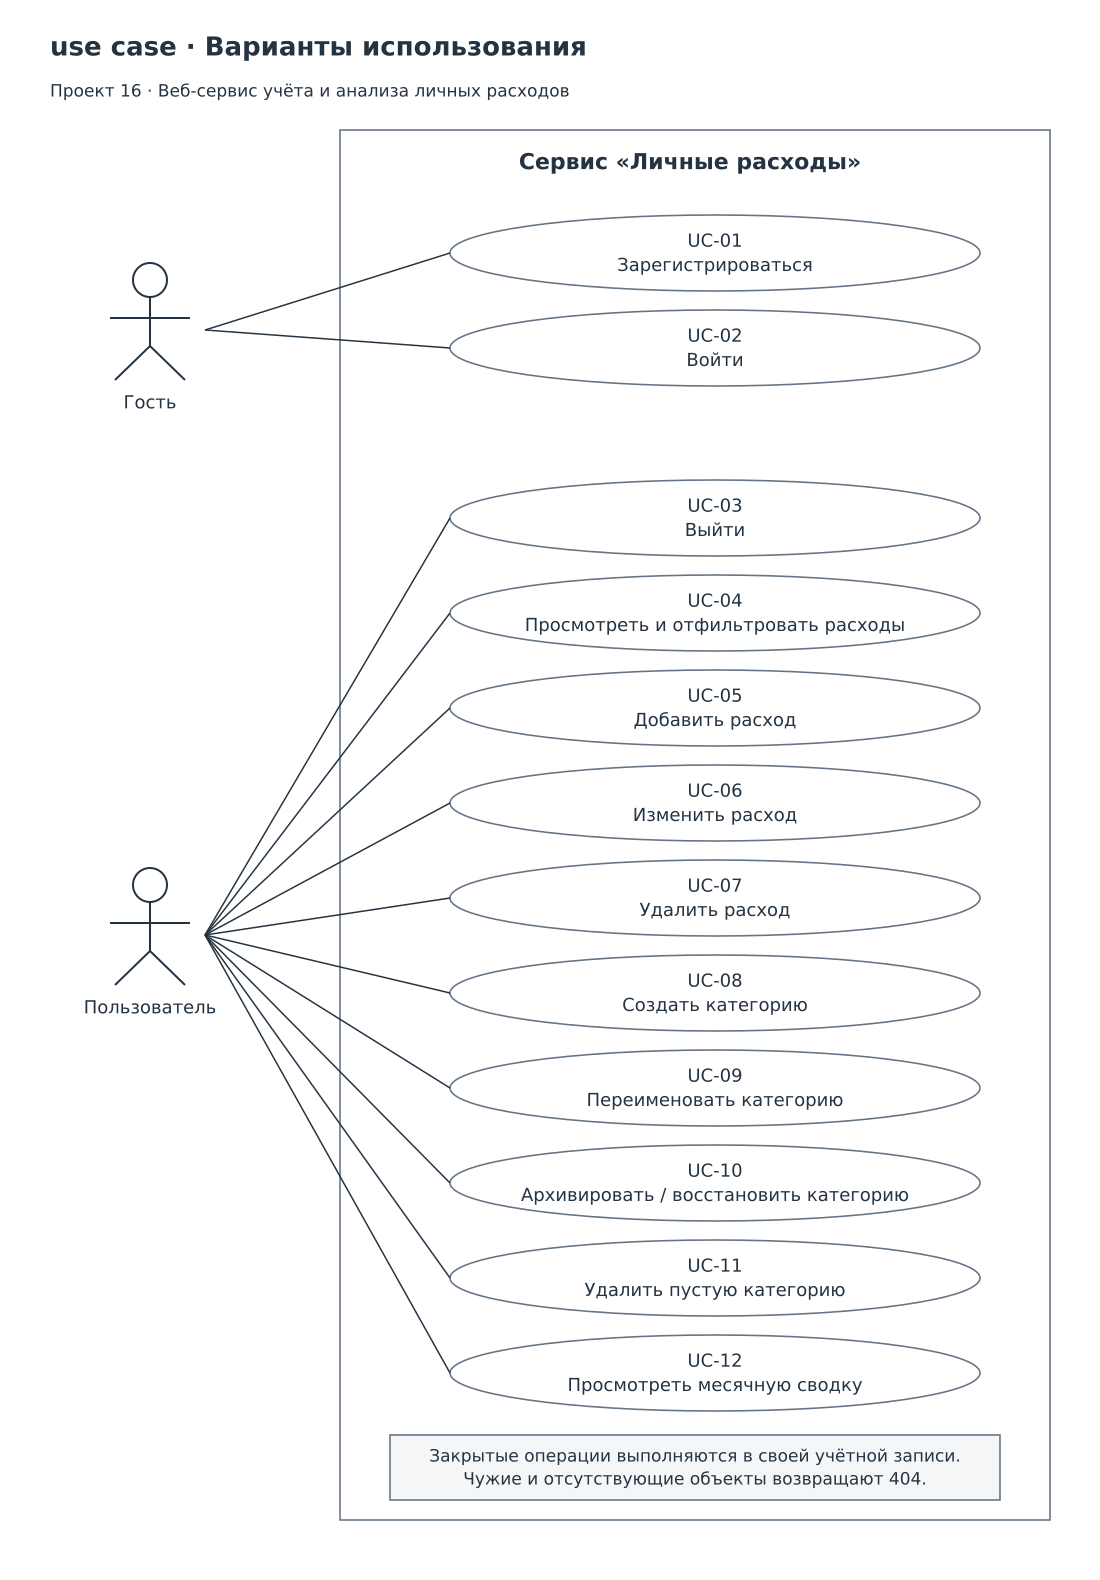

The diagram above was exported from draw.io. Its source (the exported page's mxGraphModel, read from the mxfile embedded in the PNG):
<mxGraphModel page="1" pageWidth="1100" pageHeight="1580" grid="1" gridSize="10">
  <root>
    <mxCell id="0" />
    <mxCell id="1" parent="0" />
    <mxCell id="title" value="use case · Варианты использования" vertex="1" parent="1" style="text;strokeColor=none;fillColor=none;align=left;verticalAlign=middle;fontSize=26;fontStyle=1;whiteSpace=wrap;spacing=10;html=0;fontFamily=DejaVu Sans;fontColor=#243342;">
      <mxGeometry as="geometry" x="40" y="24" width="1020" height="46" />
    </mxCell>
    <mxCell id="subtitle" value="Проект 16 · Веб-сервис учёта и анализа личных расходов" vertex="1" parent="1" style="text;strokeColor=none;fillColor=none;align=left;verticalAlign=middle;fontSize=17;fontStyle=0;whiteSpace=wrap;spacing=10;html=0;fontFamily=DejaVu Sans;fontColor=#243342;">
      <mxGeometry as="geometry" x="40" y="76" width="1020" height="30" />
    </mxCell>
    <mxCell id="system" value="" vertex="1" parent="1" style="rounded=0;fillColor=white;strokeColor=#657585;fontSize=18;fontStyle=0;whiteSpace=wrap;align=center;verticalAlign=middle;html=0;fontFamily=DejaVu Sans;fontColor=#243342;">
      <mxGeometry as="geometry" x="340" y="130" width="710" height="1390" />
    </mxCell>
    <mxCell id="sys-name" value="Сервис «Личные расходы»" vertex="1" parent="1" style="text;strokeColor=none;fillColor=none;align=center;verticalAlign=middle;fontSize=22;fontStyle=1;whiteSpace=wrap;spacing=10;html=0;fontFamily=DejaVu Sans;fontColor=#243342;">
      <mxGeometry as="geometry" x="355" y="142" width="670" height="40" />
    </mxCell>
    <mxCell id="guest" value="Гость" vertex="1" parent="1" style="shape=umlActor;verticalLabelPosition=bottom;verticalAlign=top;fillColor=white;strokeColor=#243342;fontSize=18;html=0;fontFamily=DejaVu Sans;fontColor=#243342;">
      <mxGeometry as="geometry" x="95" y="260" width="110" height="140" />
    </mxCell>
    <mxCell id="user" value="Пользователь" vertex="1" parent="1" style="shape=umlActor;verticalLabelPosition=bottom;verticalAlign=top;fillColor=white;strokeColor=#243342;fontSize=18;html=0;fontFamily=DejaVu Sans;fontColor=#243342;">
      <mxGeometry as="geometry" x="95" y="865" width="110" height="140" />
    </mxCell>
    <mxCell id="uc1" value="UC-01&#10;Зарегистрироваться" vertex="1" parent="1" style="ellipse;fillColor=white;strokeColor=#657585;fontSize=18;fontStyle=0;whiteSpace=wrap;align=center;verticalAlign=middle;html=0;fontFamily=DejaVu Sans;fontColor=#243342;">
      <mxGeometry as="geometry" x="450" y="215" width="530" height="76" />
    </mxCell>
    <mxCell id="a0" edge="1" parent="1" style="edgeStyle=none;endArrow=none;strokeColor=#243342;strokeWidth=1.5;dashed=0;html=0;exitX=1.0;exitY=0.5;exitPerimeter=0;entryX=0.0;entryY=0.5;entryPerimeter=0;" source="guest" target="uc1">
      <mxGeometry as="geometry" relative="1">
        <mxPoint as="sourcePoint" x="205" y="330" />
        <mxPoint as="targetPoint" x="450" y="253" />
      </mxGeometry>
    </mxCell>
    <mxCell id="uc2" value="UC-02&#10;Войти" vertex="1" parent="1" style="ellipse;fillColor=white;strokeColor=#657585;fontSize=18;fontStyle=0;whiteSpace=wrap;align=center;verticalAlign=middle;html=0;fontFamily=DejaVu Sans;fontColor=#243342;">
      <mxGeometry as="geometry" x="450" y="310" width="530" height="76" />
    </mxCell>
    <mxCell id="a1" edge="1" parent="1" style="edgeStyle=none;endArrow=none;strokeColor=#243342;strokeWidth=1.5;dashed=0;html=0;exitX=1.0;exitY=0.5;exitPerimeter=0;entryX=0.0;entryY=0.5;entryPerimeter=0;" source="guest" target="uc2">
      <mxGeometry as="geometry" relative="1">
        <mxPoint as="sourcePoint" x="205" y="330" />
        <mxPoint as="targetPoint" x="450" y="348" />
      </mxGeometry>
    </mxCell>
    <mxCell id="uc3" value="UC-03&#10;Выйти" vertex="1" parent="1" style="ellipse;fillColor=white;strokeColor=#657585;fontSize=18;fontStyle=0;whiteSpace=wrap;align=center;verticalAlign=middle;html=0;fontFamily=DejaVu Sans;fontColor=#243342;">
      <mxGeometry as="geometry" x="450" y="480" width="530" height="76" />
    </mxCell>
    <mxCell id="a2" edge="1" parent="1" style="edgeStyle=none;endArrow=none;strokeColor=#243342;strokeWidth=1.5;dashed=0;html=0;exitX=1.0;exitY=0.5;exitPerimeter=0;entryX=0.0;entryY=0.5;entryPerimeter=0;" source="user" target="uc3">
      <mxGeometry as="geometry" relative="1">
        <mxPoint as="sourcePoint" x="205" y="935" />
        <mxPoint as="targetPoint" x="450" y="518" />
      </mxGeometry>
    </mxCell>
    <mxCell id="uc4" value="UC-04&#10;Просмотреть и отфильтровать расходы" vertex="1" parent="1" style="ellipse;fillColor=white;strokeColor=#657585;fontSize=18;fontStyle=0;whiteSpace=wrap;align=center;verticalAlign=middle;html=0;fontFamily=DejaVu Sans;fontColor=#243342;">
      <mxGeometry as="geometry" x="450" y="575" width="530" height="76" />
    </mxCell>
    <mxCell id="a3" edge="1" parent="1" style="edgeStyle=none;endArrow=none;strokeColor=#243342;strokeWidth=1.5;dashed=0;html=0;exitX=1.0;exitY=0.5;exitPerimeter=0;entryX=0.0;entryY=0.5;entryPerimeter=0;" source="user" target="uc4">
      <mxGeometry as="geometry" relative="1">
        <mxPoint as="sourcePoint" x="205" y="935" />
        <mxPoint as="targetPoint" x="450" y="613" />
      </mxGeometry>
    </mxCell>
    <mxCell id="uc5" value="UC-05&#10;Добавить расход" vertex="1" parent="1" style="ellipse;fillColor=white;strokeColor=#657585;fontSize=18;fontStyle=0;whiteSpace=wrap;align=center;verticalAlign=middle;html=0;fontFamily=DejaVu Sans;fontColor=#243342;">
      <mxGeometry as="geometry" x="450" y="670" width="530" height="76" />
    </mxCell>
    <mxCell id="a4" edge="1" parent="1" style="edgeStyle=none;endArrow=none;strokeColor=#243342;strokeWidth=1.5;dashed=0;html=0;exitX=1.0;exitY=0.5;exitPerimeter=0;entryX=0.0;entryY=0.5;entryPerimeter=0;" source="user" target="uc5">
      <mxGeometry as="geometry" relative="1">
        <mxPoint as="sourcePoint" x="205" y="935" />
        <mxPoint as="targetPoint" x="450" y="708" />
      </mxGeometry>
    </mxCell>
    <mxCell id="uc6" value="UC-06&#10;Изменить расход" vertex="1" parent="1" style="ellipse;fillColor=white;strokeColor=#657585;fontSize=18;fontStyle=0;whiteSpace=wrap;align=center;verticalAlign=middle;html=0;fontFamily=DejaVu Sans;fontColor=#243342;">
      <mxGeometry as="geometry" x="450" y="765" width="530" height="76" />
    </mxCell>
    <mxCell id="a5" edge="1" parent="1" style="edgeStyle=none;endArrow=none;strokeColor=#243342;strokeWidth=1.5;dashed=0;html=0;exitX=1.0;exitY=0.5;exitPerimeter=0;entryX=0.0;entryY=0.5;entryPerimeter=0;" source="user" target="uc6">
      <mxGeometry as="geometry" relative="1">
        <mxPoint as="sourcePoint" x="205" y="935" />
        <mxPoint as="targetPoint" x="450" y="803" />
      </mxGeometry>
    </mxCell>
    <mxCell id="uc7" value="UC-07&#10;Удалить расход" vertex="1" parent="1" style="ellipse;fillColor=white;strokeColor=#657585;fontSize=18;fontStyle=0;whiteSpace=wrap;align=center;verticalAlign=middle;html=0;fontFamily=DejaVu Sans;fontColor=#243342;">
      <mxGeometry as="geometry" x="450" y="860" width="530" height="76" />
    </mxCell>
    <mxCell id="a6" edge="1" parent="1" style="edgeStyle=none;endArrow=none;strokeColor=#243342;strokeWidth=1.5;dashed=0;html=0;exitX=1.0;exitY=0.5;exitPerimeter=0;entryX=0.0;entryY=0.5;entryPerimeter=0;" source="user" target="uc7">
      <mxGeometry as="geometry" relative="1">
        <mxPoint as="sourcePoint" x="205" y="935" />
        <mxPoint as="targetPoint" x="450" y="898" />
      </mxGeometry>
    </mxCell>
    <mxCell id="uc8" value="UC-08&#10;Создать категорию" vertex="1" parent="1" style="ellipse;fillColor=white;strokeColor=#657585;fontSize=18;fontStyle=0;whiteSpace=wrap;align=center;verticalAlign=middle;html=0;fontFamily=DejaVu Sans;fontColor=#243342;">
      <mxGeometry as="geometry" x="450" y="955" width="530" height="76" />
    </mxCell>
    <mxCell id="a7" edge="1" parent="1" style="edgeStyle=none;endArrow=none;strokeColor=#243342;strokeWidth=1.5;dashed=0;html=0;exitX=1.0;exitY=0.5;exitPerimeter=0;entryX=0.0;entryY=0.5;entryPerimeter=0;" source="user" target="uc8">
      <mxGeometry as="geometry" relative="1">
        <mxPoint as="sourcePoint" x="205" y="935" />
        <mxPoint as="targetPoint" x="450" y="993" />
      </mxGeometry>
    </mxCell>
    <mxCell id="uc9" value="UC-09&#10;Переименовать категорию" vertex="1" parent="1" style="ellipse;fillColor=white;strokeColor=#657585;fontSize=18;fontStyle=0;whiteSpace=wrap;align=center;verticalAlign=middle;html=0;fontFamily=DejaVu Sans;fontColor=#243342;">
      <mxGeometry as="geometry" x="450" y="1050" width="530" height="76" />
    </mxCell>
    <mxCell id="a8" edge="1" parent="1" style="edgeStyle=none;endArrow=none;strokeColor=#243342;strokeWidth=1.5;dashed=0;html=0;exitX=1.0;exitY=0.5;exitPerimeter=0;entryX=0.0;entryY=0.5;entryPerimeter=0;" source="user" target="uc9">
      <mxGeometry as="geometry" relative="1">
        <mxPoint as="sourcePoint" x="205" y="935" />
        <mxPoint as="targetPoint" x="450" y="1088" />
      </mxGeometry>
    </mxCell>
    <mxCell id="uc10" value="UC-10&#10;Архивировать / восстановить категорию" vertex="1" parent="1" style="ellipse;fillColor=white;strokeColor=#657585;fontSize=18;fontStyle=0;whiteSpace=wrap;align=center;verticalAlign=middle;html=0;fontFamily=DejaVu Sans;fontColor=#243342;">
      <mxGeometry as="geometry" x="450" y="1145" width="530" height="76" />
    </mxCell>
    <mxCell id="a9" edge="1" parent="1" style="edgeStyle=none;endArrow=none;strokeColor=#243342;strokeWidth=1.5;dashed=0;html=0;exitX=1.0;exitY=0.5;exitPerimeter=0;entryX=0.0;entryY=0.5;entryPerimeter=0;" source="user" target="uc10">
      <mxGeometry as="geometry" relative="1">
        <mxPoint as="sourcePoint" x="205" y="935" />
        <mxPoint as="targetPoint" x="450" y="1183" />
      </mxGeometry>
    </mxCell>
    <mxCell id="uc11" value="UC-11&#10;Удалить пустую категорию" vertex="1" parent="1" style="ellipse;fillColor=white;strokeColor=#657585;fontSize=18;fontStyle=0;whiteSpace=wrap;align=center;verticalAlign=middle;html=0;fontFamily=DejaVu Sans;fontColor=#243342;">
      <mxGeometry as="geometry" x="450" y="1240" width="530" height="76" />
    </mxCell>
    <mxCell id="a10" edge="1" parent="1" style="edgeStyle=none;endArrow=none;strokeColor=#243342;strokeWidth=1.5;dashed=0;html=0;exitX=1.0;exitY=0.5;exitPerimeter=0;entryX=0.0;entryY=0.5;entryPerimeter=0;" source="user" target="uc11">
      <mxGeometry as="geometry" relative="1">
        <mxPoint as="sourcePoint" x="205" y="935" />
        <mxPoint as="targetPoint" x="450" y="1278" />
      </mxGeometry>
    </mxCell>
    <mxCell id="uc12" value="UC-12&#10;Просмотреть месячную сводку" vertex="1" parent="1" style="ellipse;fillColor=white;strokeColor=#657585;fontSize=18;fontStyle=0;whiteSpace=wrap;align=center;verticalAlign=middle;html=0;fontFamily=DejaVu Sans;fontColor=#243342;">
      <mxGeometry as="geometry" x="450" y="1335" width="530" height="76" />
    </mxCell>
    <mxCell id="a11" edge="1" parent="1" style="edgeStyle=none;endArrow=none;strokeColor=#243342;strokeWidth=1.5;dashed=0;html=0;exitX=1.0;exitY=0.5;exitPerimeter=0;entryX=0.0;entryY=0.5;entryPerimeter=0;" source="user" target="uc12">
      <mxGeometry as="geometry" relative="1">
        <mxPoint as="sourcePoint" x="205" y="935" />
        <mxPoint as="targetPoint" x="450" y="1373" />
      </mxGeometry>
    </mxCell>
    <mxCell id="access" value="Закрытые операции выполняются в своей учётной записи.&#10;Чужие и отсутствующие объекты возвращают 404." vertex="1" parent="1" style="rounded=0;fillColor=#f4f6f8;strokeColor=#657585;fontSize=17;fontStyle=0;whiteSpace=wrap;align=center;verticalAlign=middle;html=0;fontFamily=DejaVu Sans;fontColor=#243342;">
      <mxGeometry as="geometry" x="390" y="1435" width="610" height="65" />
    </mxCell>
  </root>
</mxGraphModel>